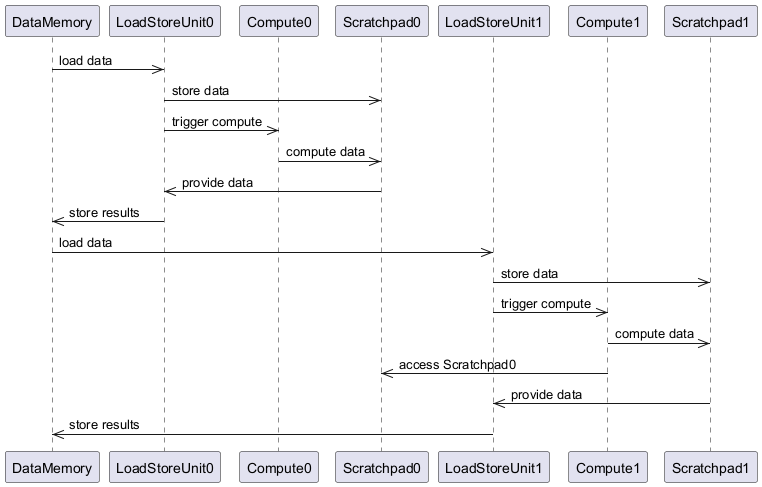

The diagram above was rendered by PlantUML. Its source (embedded in the PNG):
@startuml
participant DataMemory as DM
participant LoadStoreUnit0 as LSU0
participant Compute0 as C0
participant Scratchpad0 as SP0
participant LoadStoreUnit1 as LSU1
participant Compute1 as C1
participant Scratchpad1 as SP1

DM ->> LSU0: load data
LSU0 ->> SP0: store data
LSU0 ->> C0: trigger compute
C0 ->> SP0: compute data
SP0 ->> LSU0: provide data
LSU0 ->> DM: store results

DM ->> LSU1: load data
LSU1 ->> SP1: store data
LSU1 ->> C1: trigger compute
C1 ->> SP1: compute data
C1 ->> SP0: access Scratchpad0
SP1 ->> LSU1: provide data
LSU1 ->> DM: store results
@enduml